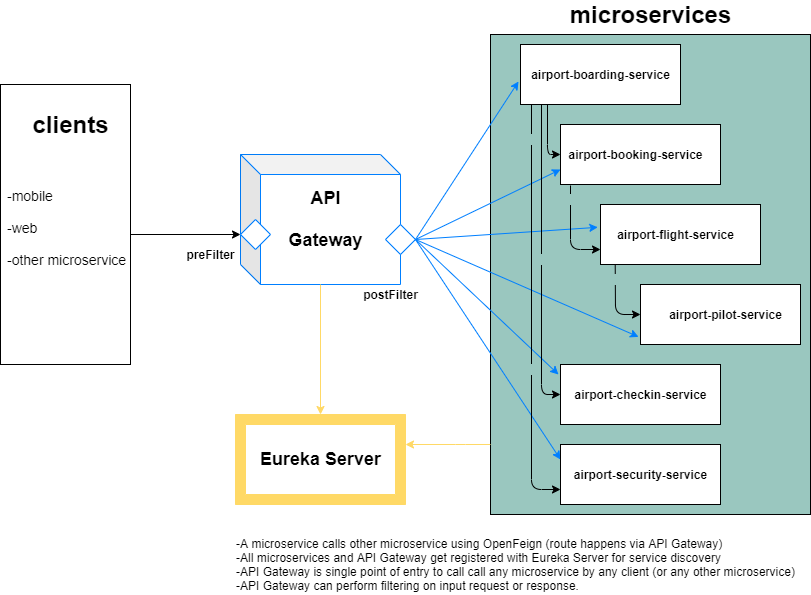

The diagram above was exported from draw.io. Its source (the exported page's mxGraphModel, read from the mxfile embedded in the PNG):
<mxGraphModel dx="1278" dy="588" grid="1" gridSize="10" guides="1" tooltips="1" connect="1" arrows="1" fold="1" page="1" pageScale="1" pageWidth="850" pageHeight="1100" math="0" shadow="0">
  <root>
    <mxCell id="0" />
    <mxCell id="1" parent="0" />
    <mxCell id="eKc7UCK8r_Vkfe5Gu3qe-1" value="" style="shape=cube;whiteSpace=wrap;html=1;boundedLbl=1;backgroundOutline=1;darkOpacity=0.05;darkOpacity2=0.1;strokeColor=#007FFF;fillColor=#FFFFFF;" parent="1" vertex="1">
      <mxGeometry x="240" y="190" width="160" height="130" as="geometry" />
    </mxCell>
    <mxCell id="eKc7UCK8r_Vkfe5Gu3qe-19" value="" style="verticalLabelPosition=bottom;verticalAlign=top;html=1;shape=mxgraph.basic.frame;dx=10;fillColor=#FFD966;strokeColor=#FFD966;" parent="1" vertex="1">
      <mxGeometry x="235" y="450" width="170" height="90" as="geometry" />
    </mxCell>
    <mxCell id="eKc7UCK8r_Vkfe5Gu3qe-20" value="&lt;font style=&quot;font-size: 18px&quot;&gt;&lt;b&gt;API&lt;br&gt;&lt;br&gt;Gateway&lt;/b&gt;&lt;br&gt;&lt;/font&gt;" style="text;html=1;resizable=0;autosize=1;align=center;verticalAlign=middle;points=[];fillColor=none;strokeColor=none;rounded=0;" parent="1" vertex="1">
      <mxGeometry x="280" y="230" width="90" height="50" as="geometry" />
    </mxCell>
    <mxCell id="eKc7UCK8r_Vkfe5Gu3qe-21" value="&lt;font style=&quot;font-size: 18px&quot;&gt;&lt;b&gt;Eureka Server&lt;/b&gt;&lt;/font&gt;" style="text;html=1;resizable=0;autosize=1;align=center;verticalAlign=middle;points=[];fillColor=none;strokeColor=none;rounded=0;" parent="1" vertex="1">
      <mxGeometry x="250" y="485" width="140" height="20" as="geometry" />
    </mxCell>
    <mxCell id="eKc7UCK8r_Vkfe5Gu3qe-22" value="" style="rhombus;whiteSpace=wrap;html=1;fillColor=#FFFFFF;strokeColor=#007FFF;" parent="1" vertex="1">
      <mxGeometry x="385" y="260" width="30" height="30" as="geometry" />
    </mxCell>
    <mxCell id="eKc7UCK8r_Vkfe5Gu3qe-23" value="" style="rhombus;whiteSpace=wrap;html=1;fillColor=#FFFFFF;strokeColor=#007FFF;" parent="1" vertex="1">
      <mxGeometry x="240" y="255" width="30" height="30" as="geometry" />
    </mxCell>
    <mxCell id="eKc7UCK8r_Vkfe5Gu3qe-33" value="" style="rounded=0;whiteSpace=wrap;html=1;fillColor=#9AC7BF;" parent="1" vertex="1">
      <mxGeometry x="490" y="70" width="320" height="480" as="geometry" />
    </mxCell>
    <mxCell id="eKc7UCK8r_Vkfe5Gu3qe-24" value="postFilter" style="text;html=1;resizable=0;autosize=1;align=center;verticalAlign=middle;points=[];fillColor=none;strokeColor=none;rounded=0;fontStyle=1" parent="1" vertex="1">
      <mxGeometry x="355" y="320" width="70" height="20" as="geometry" />
    </mxCell>
    <mxCell id="eKc7UCK8r_Vkfe5Gu3qe-26" value="preFilter" style="text;html=1;resizable=0;autosize=1;align=center;verticalAlign=middle;points=[];fillColor=none;strokeColor=none;rounded=0;fontStyle=1" parent="1" vertex="1">
      <mxGeometry x="180" y="280" width="60" height="20" as="geometry" />
    </mxCell>
    <mxCell id="eKc7UCK8r_Vkfe5Gu3qe-27" value="" style="endArrow=classic;html=1;exitX=1;exitY=0.5;exitDx=0;exitDy=0;strokeColor=#007FFF;fillColor=#FF6666;" parent="1" source="eKc7UCK8r_Vkfe5Gu3qe-22" edge="1">
      <mxGeometry width="50" height="50" relative="1" as="geometry">
        <mxPoint x="400" y="360" as="sourcePoint" />
        <mxPoint x="518" y="117" as="targetPoint" />
      </mxGeometry>
    </mxCell>
    <mxCell id="eKc7UCK8r_Vkfe5Gu3qe-28" value="" style="endArrow=classic;html=1;entryX=0;entryY=0.75;entryDx=0;entryDy=0;exitX=1;exitY=0.5;exitDx=0;exitDy=0;strokeColor=#007FFF;fillColor=#FF6666;" parent="1" source="eKc7UCK8r_Vkfe5Gu3qe-22" target="eKc7UCK8r_Vkfe5Gu3qe-3" edge="1">
      <mxGeometry width="50" height="50" relative="1" as="geometry">
        <mxPoint x="420" y="280" as="sourcePoint" />
        <mxPoint x="528" y="127" as="targetPoint" />
      </mxGeometry>
    </mxCell>
    <mxCell id="eKc7UCK8r_Vkfe5Gu3qe-29" value="" style="endArrow=classic;html=1;exitX=1;exitY=0.5;exitDx=0;exitDy=0;entryX=-0.017;entryY=0.38;entryDx=0;entryDy=0;entryPerimeter=0;strokeColor=#007FFF;fillColor=#3399FF;" parent="1" source="eKc7UCK8r_Vkfe5Gu3qe-22" target="eKc7UCK8r_Vkfe5Gu3qe-4" edge="1">
      <mxGeometry width="50" height="50" relative="1" as="geometry">
        <mxPoint x="435" y="295" as="sourcePoint" />
        <mxPoint x="538" y="137" as="targetPoint" />
      </mxGeometry>
    </mxCell>
    <mxCell id="eKc7UCK8r_Vkfe5Gu3qe-30" value="" style="endArrow=classic;html=1;entryX=-0.012;entryY=0.873;entryDx=0;entryDy=0;entryPerimeter=0;exitX=1;exitY=0.5;exitDx=0;exitDy=0;strokeColor=#007FFF;fillColor=#007FFF;" parent="1" source="eKc7UCK8r_Vkfe5Gu3qe-22" target="eKc7UCK8r_Vkfe5Gu3qe-5" edge="1">
      <mxGeometry width="50" height="50" relative="1" as="geometry">
        <mxPoint x="420" y="270" as="sourcePoint" />
        <mxPoint x="548" y="147" as="targetPoint" />
      </mxGeometry>
    </mxCell>
    <mxCell id="eKc7UCK8r_Vkfe5Gu3qe-31" value="" style="endArrow=classic;html=1;exitX=1;exitY=0.5;exitDx=0;exitDy=0;strokeColor=#007FFF;fillColor=#FF6666;" parent="1" source="eKc7UCK8r_Vkfe5Gu3qe-22" edge="1">
      <mxGeometry width="50" height="50" relative="1" as="geometry">
        <mxPoint x="420" y="280" as="sourcePoint" />
        <mxPoint x="558" y="410" as="targetPoint" />
      </mxGeometry>
    </mxCell>
    <mxCell id="eKc7UCK8r_Vkfe5Gu3qe-32" value="" style="endArrow=classic;html=1;entryX=0;entryY=0.25;entryDx=0;entryDy=0;exitX=1;exitY=0.5;exitDx=0;exitDy=0;strokeColor=#007FFF;fillColor=#FF6666;" parent="1" source="eKc7UCK8r_Vkfe5Gu3qe-22" target="eKc7UCK8r_Vkfe5Gu3qe-7" edge="1">
      <mxGeometry width="50" height="50" relative="1" as="geometry">
        <mxPoint x="420" y="280" as="sourcePoint" />
        <mxPoint x="568" y="167" as="targetPoint" />
      </mxGeometry>
    </mxCell>
    <mxCell id="eKc7UCK8r_Vkfe5Gu3qe-2" value="" style="rounded=0;whiteSpace=wrap;html=1;" parent="1" vertex="1">
      <mxGeometry x="520" y="80" width="160" height="60" as="geometry" />
    </mxCell>
    <mxCell id="eKc7UCK8r_Vkfe5Gu3qe-3" value="" style="rounded=0;whiteSpace=wrap;html=1;" parent="1" vertex="1">
      <mxGeometry x="560" y="160" width="160" height="60" as="geometry" />
    </mxCell>
    <mxCell id="eKc7UCK8r_Vkfe5Gu3qe-4" value="" style="rounded=0;whiteSpace=wrap;html=1;" parent="1" vertex="1">
      <mxGeometry x="600" y="240" width="160" height="60" as="geometry" />
    </mxCell>
    <mxCell id="eKc7UCK8r_Vkfe5Gu3qe-6" value="" style="rounded=0;whiteSpace=wrap;html=1;" parent="1" vertex="1">
      <mxGeometry x="560" y="400" width="160" height="60" as="geometry" />
    </mxCell>
    <mxCell id="eKc7UCK8r_Vkfe5Gu3qe-7" value="" style="rounded=0;whiteSpace=wrap;html=1;" parent="1" vertex="1">
      <mxGeometry x="560" y="480" width="160" height="60" as="geometry" />
    </mxCell>
    <mxCell id="eKc7UCK8r_Vkfe5Gu3qe-12" value="" style="endArrow=classic;html=1;entryX=0;entryY=0.75;entryDx=0;entryDy=0;" parent="1" target="eKc7UCK8r_Vkfe5Gu3qe-7" edge="1">
      <mxGeometry width="50" height="50" relative="1" as="geometry">
        <mxPoint x="531" y="140" as="sourcePoint" />
        <mxPoint x="450" y="280" as="targetPoint" />
        <Array as="points">
          <mxPoint x="531" y="525" />
        </Array>
      </mxGeometry>
    </mxCell>
    <mxCell id="eKc7UCK8r_Vkfe5Gu3qe-13" value="" style="endArrow=classic;html=1;" parent="1" edge="1">
      <mxGeometry width="50" height="50" relative="1" as="geometry">
        <mxPoint x="541" y="140" as="sourcePoint" />
        <mxPoint x="560" y="430" as="targetPoint" />
        <Array as="points">
          <mxPoint x="541" y="430" />
        </Array>
      </mxGeometry>
    </mxCell>
    <mxCell id="eKc7UCK8r_Vkfe5Gu3qe-14" value="" style="endArrow=classic;html=1;entryX=0;entryY=0.5;entryDx=0;entryDy=0;exitX=0.092;exitY=1.007;exitDx=0;exitDy=0;exitPerimeter=0;" parent="1" source="eKc7UCK8r_Vkfe5Gu3qe-4" target="eKc7UCK8r_Vkfe5Gu3qe-5" edge="1">
      <mxGeometry width="50" height="50" relative="1" as="geometry">
        <mxPoint x="551" y="160" as="sourcePoint" />
        <mxPoint x="580" y="545" as="targetPoint" />
        <Array as="points">
          <mxPoint x="615" y="350" />
        </Array>
      </mxGeometry>
    </mxCell>
    <mxCell id="eKc7UCK8r_Vkfe5Gu3qe-15" value="" style="endArrow=classic;html=1;entryX=0;entryY=0.75;entryDx=0;entryDy=0;" parent="1" target="eKc7UCK8r_Vkfe5Gu3qe-4" edge="1">
      <mxGeometry width="50" height="50" relative="1" as="geometry">
        <mxPoint x="570" y="221" as="sourcePoint" />
        <mxPoint x="650" y="360" as="targetPoint" />
        <Array as="points">
          <mxPoint x="570" y="285" />
        </Array>
      </mxGeometry>
    </mxCell>
    <mxCell id="eKc7UCK8r_Vkfe5Gu3qe-16" value="" style="endArrow=classic;html=1;" parent="1" edge="1">
      <mxGeometry width="50" height="50" relative="1" as="geometry">
        <mxPoint x="547" y="140" as="sourcePoint" />
        <mxPoint x="560" y="190" as="targetPoint" />
        <Array as="points">
          <mxPoint x="547" y="190" />
        </Array>
      </mxGeometry>
    </mxCell>
    <mxCell id="eKc7UCK8r_Vkfe5Gu3qe-5" value="" style="rounded=0;whiteSpace=wrap;html=1;" parent="1" vertex="1">
      <mxGeometry x="640" y="320" width="160" height="60" as="geometry" />
    </mxCell>
    <mxCell id="eKc7UCK8r_Vkfe5Gu3qe-34" value="" style="endArrow=classic;html=1;entryX=0.5;entryY=0;entryDx=0;entryDy=0;entryPerimeter=0;strokeColor=#FFD966;fillColor=#FFD966;" parent="1" target="eKc7UCK8r_Vkfe5Gu3qe-19" edge="1">
      <mxGeometry width="50" height="50" relative="1" as="geometry">
        <mxPoint x="320" y="320" as="sourcePoint" />
        <mxPoint x="450" y="280" as="targetPoint" />
      </mxGeometry>
    </mxCell>
    <mxCell id="eKc7UCK8r_Vkfe5Gu3qe-35" value="" style="endArrow=classic;html=1;strokeColor=#FFD966;fillColor=#007FFF;" parent="1" edge="1">
      <mxGeometry width="50" height="50" relative="1" as="geometry">
        <mxPoint x="490" y="480" as="sourcePoint" />
        <mxPoint x="405" y="480" as="targetPoint" />
        <Array as="points">
          <mxPoint x="455" y="480" />
          <mxPoint x="465" y="480" />
        </Array>
      </mxGeometry>
    </mxCell>
    <mxCell id="eKc7UCK8r_Vkfe5Gu3qe-36" value="&lt;font style=&quot;font-size: 24px&quot;&gt;&lt;b&gt;microservices&lt;/b&gt;&lt;/font&gt;" style="text;html=1;resizable=0;autosize=1;align=center;verticalAlign=middle;points=[];fillColor=none;strokeColor=none;rounded=0;" parent="1" vertex="1">
      <mxGeometry x="560" y="40" width="180" height="20" as="geometry" />
    </mxCell>
    <mxCell id="eKc7UCK8r_Vkfe5Gu3qe-37" value="&lt;b&gt;&lt;font style=&quot;font-size: 12px&quot;&gt;airport-boarding-service&lt;/font&gt;&lt;/b&gt;" style="text;html=1;resizable=0;autosize=1;align=center;verticalAlign=middle;points=[];fillColor=none;strokeColor=none;rounded=0;" parent="1" vertex="1">
      <mxGeometry x="525" y="100" width="150" height="20" as="geometry" />
    </mxCell>
    <mxCell id="eKc7UCK8r_Vkfe5Gu3qe-38" value="&lt;b&gt;&lt;font style=&quot;font-size: 12px&quot;&gt;airport-booking-service&lt;/font&gt;&lt;/b&gt;" style="text;html=1;resizable=0;autosize=1;align=center;verticalAlign=middle;points=[];fillColor=none;strokeColor=none;rounded=0;" parent="1" vertex="1">
      <mxGeometry x="560" y="180" width="150" height="20" as="geometry" />
    </mxCell>
    <mxCell id="eKc7UCK8r_Vkfe5Gu3qe-39" value="&lt;b&gt;&lt;font style=&quot;font-size: 12px&quot;&gt;airport-flight-service&lt;/font&gt;&lt;/b&gt;" style="text;html=1;resizable=0;autosize=1;align=center;verticalAlign=middle;points=[];fillColor=none;strokeColor=none;rounded=0;" parent="1" vertex="1">
      <mxGeometry x="610" y="260" width="130" height="20" as="geometry" />
    </mxCell>
    <mxCell id="eKc7UCK8r_Vkfe5Gu3qe-40" value="&lt;b&gt;&lt;font style=&quot;font-size: 12px&quot;&gt;airport-pilot-service&lt;/font&gt;&lt;/b&gt;" style="text;html=1;resizable=0;autosize=1;align=center;verticalAlign=middle;points=[];fillColor=none;strokeColor=none;rounded=0;" parent="1" vertex="1">
      <mxGeometry x="660" y="340" width="130" height="20" as="geometry" />
    </mxCell>
    <mxCell id="eKc7UCK8r_Vkfe5Gu3qe-41" value="&lt;b&gt;&lt;font style=&quot;font-size: 12px&quot;&gt;airport-checkin-service&lt;/font&gt;&lt;/b&gt;" style="text;html=1;resizable=0;autosize=1;align=center;verticalAlign=middle;points=[];fillColor=none;strokeColor=none;rounded=0;" parent="1" vertex="1">
      <mxGeometry x="565" y="420" width="150" height="20" as="geometry" />
    </mxCell>
    <mxCell id="eKc7UCK8r_Vkfe5Gu3qe-42" value="&lt;b&gt;&lt;font style=&quot;font-size: 12px&quot;&gt;airport-security-service&lt;/font&gt;&lt;/b&gt;" style="text;html=1;resizable=0;autosize=1;align=center;verticalAlign=middle;points=[];fillColor=none;strokeColor=none;rounded=0;" parent="1" vertex="1">
      <mxGeometry x="565" y="500" width="150" height="20" as="geometry" />
    </mxCell>
    <mxCell id="eKc7UCK8r_Vkfe5Gu3qe-43" value="" style="rounded=0;whiteSpace=wrap;html=1;fillColor=#FFFFFF;" parent="1" vertex="1">
      <mxGeometry y="120" width="130" height="280" as="geometry" />
    </mxCell>
    <mxCell id="eKc7UCK8r_Vkfe5Gu3qe-48" value="&lt;font style=&quot;font-size: 24px&quot;&gt;&lt;b&gt;clients&lt;/b&gt;&lt;/font&gt;" style="text;html=1;resizable=0;autosize=1;align=center;verticalAlign=middle;points=[];fillColor=none;strokeColor=none;rounded=0;" parent="1" vertex="1">
      <mxGeometry x="25" y="150" width="90" height="20" as="geometry" />
    </mxCell>
    <mxCell id="eKc7UCK8r_Vkfe5Gu3qe-49" value="&lt;font style=&quot;font-size: 14px&quot;&gt;&lt;br&gt;-mobile&lt;br&gt;&lt;div&gt;&lt;span&gt;&lt;br&gt;&lt;/span&gt;&lt;/div&gt;&lt;div&gt;&lt;span&gt;-web&lt;/span&gt;&lt;/div&gt;&lt;div&gt;&lt;span&gt;&lt;br&gt;&lt;/span&gt;&lt;/div&gt;&lt;div&gt;-other microservice&lt;/div&gt;&lt;/font&gt;" style="text;html=1;resizable=0;autosize=1;align=left;verticalAlign=middle;points=[];fillColor=none;strokeColor=none;rounded=0;" parent="1" vertex="1">
      <mxGeometry x="5" y="210" width="130" height="90" as="geometry" />
    </mxCell>
    <mxCell id="eKc7UCK8r_Vkfe5Gu3qe-51" value="" style="endArrow=classic;html=1;strokeColor=#000000;entryX=0;entryY=0.5;entryDx=0;entryDy=0;" parent="1" target="eKc7UCK8r_Vkfe5Gu3qe-23" edge="1">
      <mxGeometry width="50" height="50" relative="1" as="geometry">
        <mxPoint x="130" y="270" as="sourcePoint" />
        <mxPoint x="440" y="280" as="targetPoint" />
      </mxGeometry>
    </mxCell>
    <mxCell id="eKc7UCK8r_Vkfe5Gu3qe-52" value="&lt;div style=&quot;text-align: left&quot;&gt;&lt;span&gt;-A microservice calls other microservice using OpenFeign (route happens via API Gateway)&lt;/span&gt;&lt;/div&gt;&lt;div style=&quot;text-align: left&quot;&gt;&lt;span&gt;-All microservices and API Gateway get registered with Eureka Server for service discovery&lt;/span&gt;&lt;/div&gt;&lt;div style=&quot;text-align: left&quot;&gt;&lt;span&gt;-API Gateway is single point of entry to call call any microservice by any client (or any other microservice)&lt;/span&gt;&lt;/div&gt;&lt;div style=&quot;text-align: left&quot;&gt;&lt;span&gt;-API Gateway can perform filtering on input request or response.&lt;/span&gt;&lt;/div&gt;" style="text;html=1;resizable=0;autosize=1;align=center;verticalAlign=middle;points=[];fillColor=none;strokeColor=none;rounded=0;" parent="1" vertex="1">
      <mxGeometry x="230" y="570" width="570" height="60" as="geometry" />
    </mxCell>
    <mxCell id="vgmYyG9I-WpLzPXOiJhe-21" value="" style="rounded=0;whiteSpace=wrap;html=1;shadow=0;strokeColor=#9AC7BF;fillColor=#9AC7BF;" vertex="1" parent="1">
      <mxGeometry x="540" y="290" width="20" height="10" as="geometry" />
    </mxCell>
    <mxCell id="vgmYyG9I-WpLzPXOiJhe-30" value="" style="rounded=0;whiteSpace=wrap;html=1;shadow=0;strokeColor=#9AC7BF;fillColor=#9AC7BF;" vertex="1" parent="1">
      <mxGeometry x="520" y="170" width="20" height="10" as="geometry" />
    </mxCell>
    <mxCell id="vgmYyG9I-WpLzPXOiJhe-31" value="" style="rounded=0;whiteSpace=wrap;html=1;shadow=0;strokeColor=#9AC7BF;fillColor=#9AC7BF;" vertex="1" parent="1">
      <mxGeometry x="560" y="230" width="30" height="10" as="geometry" />
    </mxCell>
    <mxCell id="vgmYyG9I-WpLzPXOiJhe-33" value="" style="rounded=0;whiteSpace=wrap;html=0.8;shadow=0;strokeColor=#9AC7BF;fillColor=#9AC7BF;" vertex="1" parent="1">
      <mxGeometry x="610" y="310" width="20" height="10" as="geometry" />
    </mxCell>
    <mxCell id="vgmYyG9I-WpLzPXOiJhe-34" value="" style="rounded=0;whiteSpace=wrap;html=1;shadow=0;strokeColor=#9AC7BF;fillColor=#9AC7BF;" vertex="1" parent="1">
      <mxGeometry x="520" y="400" width="20" height="10" as="geometry" />
    </mxCell>
  </root>
</mxGraphModel>